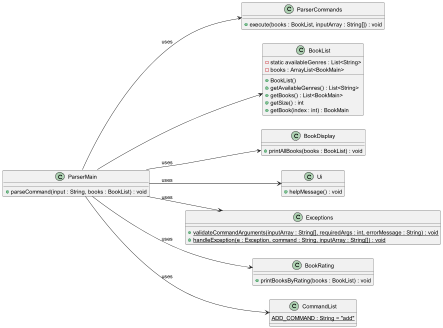

The diagram above was rendered by PlantUML. Its source (embedded in the PNG):
@startuml
scale 2000 * 1500
left to right direction
class ParserMain {
    +parseCommand(input : String, books : BookList) : void
}

class ParserCommands {
    +execute(books : BookList, inputArray : String[]) : void
}

class BookList {
    - static availableGenres : List<String>
    - books : ArrayList<BookMain>
    +BookList()
    +getAvailableGenres() : List<String>
    +getBooks() : List<BookMain>
    +getSize() : int
    +getBook(index : int) : BookMain
}

class BookDisplay {
    +printAllBooks(books : BookList) : void
}

class Ui {
    +helpMessage() : void
}

class Exceptions {
    {static} +validateCommandArguments(inputArray : String[], requiredArgs : int, errorMessage : String) : void
    {static} +handleException(e : Exception, command : String, inputArray : String[]) : void
}

class BookRating {
    +printBooksByRating(books : BookList) : void
}

class CommandList {
    {static} ADD_COMMAND : String = "add"
}

ParserMain --> ParserCommands : uses
ParserMain --> BookList
ParserMain --> BookDisplay : uses
ParserMain --> Ui : uses
ParserMain --> Exceptions : uses
ParserMain --> BookRating : uses
ParserMain --> CommandList : uses
@enduml